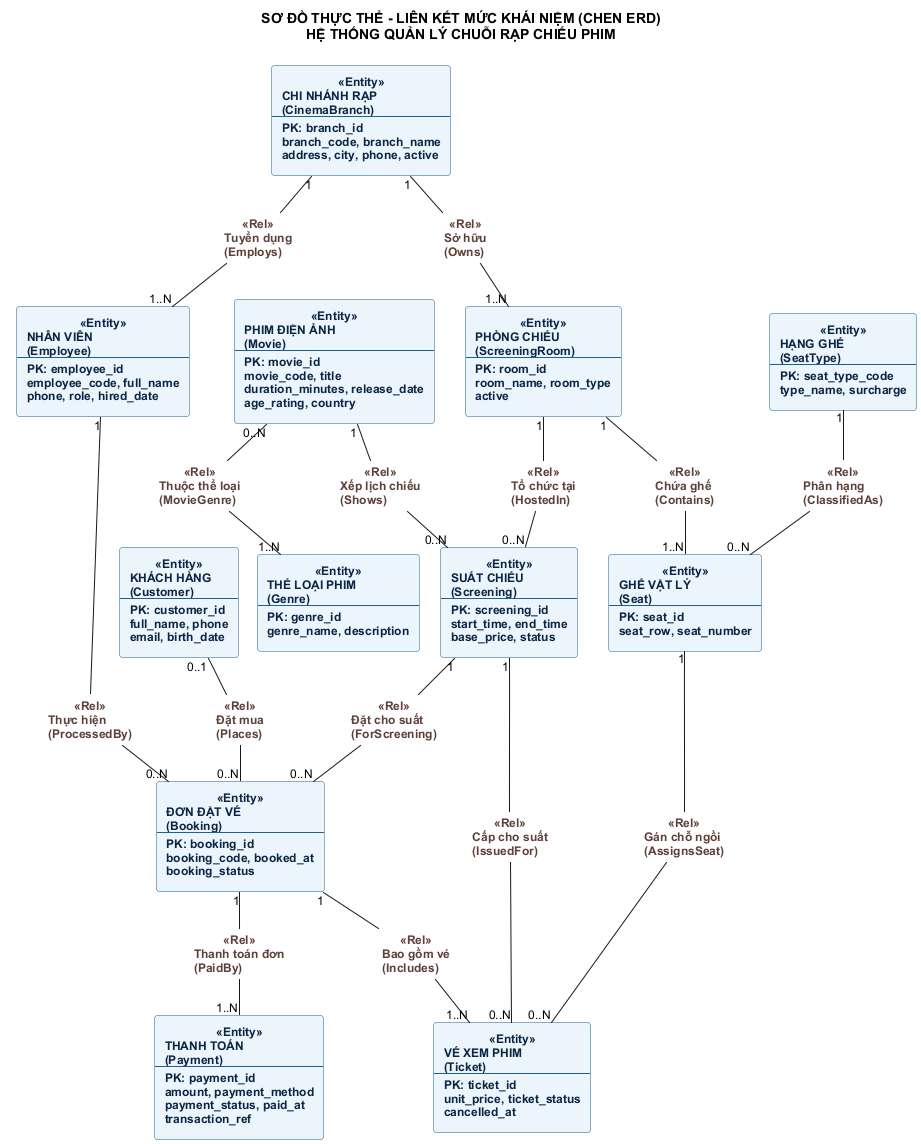

The diagram above was rendered by PlantUML. Its source (embedded in the PNG):
@startuml erd-chen
!pragma layout smetana
skinparam backgroundColor #FFFFFF
skinparam defaultFontName "Arial"
skinparam defaultFontSize 12
skinparam shadowing false
skinparam roundCorner 6

title SƠ ĐỒ THỰC THỂ - LIÊN KẾT MỨC KHÁI NIỆM (CHEN ERD)\nHỆ THỐNG QUẢN LÝ CHUỖI RẠP CHIẾU PHIM

skinparam rectangle {
  BackgroundColor<<Entity>> #EBF5FB
  BorderColor<<Entity>> #1F618D
  FontColor<<Entity>> #0B2545
  FontStyle<<Entity>> bold
}

skinparam hexagon {
  BackgroundColor<<Rel>> #FEF9E7
  BorderColor<<Rel>> #B7950B
  FontColor<<Rel>> #5D4037
  FontStyle<<Rel>> bold
}

rectangle "CHI NHÁNH RẠP\n(CinemaBranch)\n---\nPK: branch_id\nbranch_code, branch_name\naddress, city, phone, active" <<Entity>> as E_BRANCH
rectangle "PHÒNG CHIẾU\n(ScreeningRoom)\n---\nPK: room_id\nroom_name, room_type\nactive" <<Entity>> as E_ROOM
rectangle "HẠNG GHẾ\n(SeatType)\n---\nPK: seat_type_code\ntype_name, surcharge" <<Entity>> as E_SEAT_TYPE
rectangle "GHẾ VẬT LÝ\n(Seat)\n---\nPK: seat_id\nseat_row, seat_number" <<Entity>> as E_SEAT
rectangle "PHIM ĐIỆN ẢNH\n(Movie)\n---\nPK: movie_id\nmovie_code, title\nduration_minutes, release_date\nage_rating, country" <<Entity>> as E_MOVIE
rectangle "THỂ LOẠI PHIM\n(Genre)\n---\nPK: genre_id\ngenre_name, description" <<Entity>> as E_GENRE
rectangle "SUẤT CHIẾU\n(Screening)\n---\nPK: screening_id\nstart_time, end_time\nbase_price, status" <<Entity>> as E_SCREENING
rectangle "KHÁCH HÀNG\n(Customer)\n---\nPK: customer_id\nfull_name, phone\nemail, birth_date" <<Entity>> as E_CUSTOMER
rectangle "NHÂN VIÊN\n(Employee)\n---\nPK: employee_id\nemployee_code, full_name\nphone, role, hired_date" <<Entity>> as E_EMPLOYEE
rectangle "ĐƠN ĐẶT VÉ\n(Booking)\n---\nPK: booking_id\nbooking_code, booked_at\nbooking_status" <<Entity>> as E_BOOKING
rectangle "VÉ XEM PHIM\n(Ticket)\n---\nPK: ticket_id\nunit_price, ticket_status\ncancelled_at" <<Entity>> as E_TICKET
rectangle "THANH TOÁN\n(Payment)\n---\nPK: payment_id\namount, payment_method\npayment_status, paid_at\ntransaction_ref" <<Entity>> as E_PAYMENT

hexagon "Sở hữu\n(Owns)" <<Rel>> as R_BRANCH_ROOM
hexagon "Tuyển dụng\n(Employs)" <<Rel>> as R_BRANCH_EMP
hexagon "Chứa ghế\n(Contains)" <<Rel>> as R_ROOM_SEAT
hexagon "Phân hạng\n(ClassifiedAs)" <<Rel>> as R_TYPE_SEAT
hexagon "Thuộc thể loại\n(MovieGenre)" <<Rel>> as R_MOVIE_GENRE
hexagon "Xếp lịch chiếu\n(Shows)" <<Rel>> as R_MOVIE_SCR
hexagon "Tổ chức tại\n(HostedIn)" <<Rel>> as R_ROOM_SCR
hexagon "Đặt mua\n(Places)" <<Rel>> as R_CUST_BOOK
hexagon "Thực hiện\n(ProcessedBy)" <<Rel>> as R_EMP_BOOK
hexagon "Đặt cho suất\n(ForScreening)" <<Rel>> as R_SCR_BOOK
hexagon "Bao gồm vé\n(Includes)" <<Rel>> as R_BOOK_TICKET
hexagon "Cấp cho suất\n(IssuedFor)" <<Rel>> as R_SCR_TICKET
hexagon "Gán chỗ ngồi\n(AssignsSeat)" <<Rel>> as R_SEAT_TICKET
hexagon "Thanh toán đơn\n(PaidBy)" <<Rel>> as R_BOOK_PAY

E_BRANCH "1" -- R_BRANCH_ROOM
R_BRANCH_ROOM -- "1..N" E_ROOM

E_BRANCH "1" -- R_BRANCH_EMP
R_BRANCH_EMP -- "1..N" E_EMPLOYEE

E_ROOM "1" -- R_ROOM_SEAT
R_ROOM_SEAT -- "1..N" E_SEAT

E_SEAT_TYPE "1" -- R_TYPE_SEAT
R_TYPE_SEAT -- "0..N" E_SEAT

E_MOVIE "0..N" -- R_MOVIE_GENRE
R_MOVIE_GENRE -- "1..N" E_GENRE

E_MOVIE "1" -- R_MOVIE_SCR
R_MOVIE_SCR -- "0..N" E_SCREENING

E_ROOM "1" -- R_ROOM_SCR
R_ROOM_SCR -- "0..N" E_SCREENING

E_CUSTOMER "0..1" -- R_CUST_BOOK
R_CUST_BOOK -- "0..N" E_BOOKING

E_EMPLOYEE "1" -- R_EMP_BOOK
R_EMP_BOOK -- "0..N" E_BOOKING

E_SCREENING "1" -- R_SCR_BOOK
R_SCR_BOOK -- "0..N" E_BOOKING

E_BOOKING "1" -- R_BOOK_TICKET
R_BOOK_TICKET -- "1..N" E_TICKET

E_SCREENING "1" -- R_SCR_TICKET
R_SCR_TICKET -- "0..N" E_TICKET

E_SEAT "1" -- R_SEAT_TICKET
R_SEAT_TICKET -- "0..N" E_TICKET

E_BOOKING "1" -- R_BOOK_PAY
R_BOOK_PAY -- "1..N" E_PAYMENT

@enduml